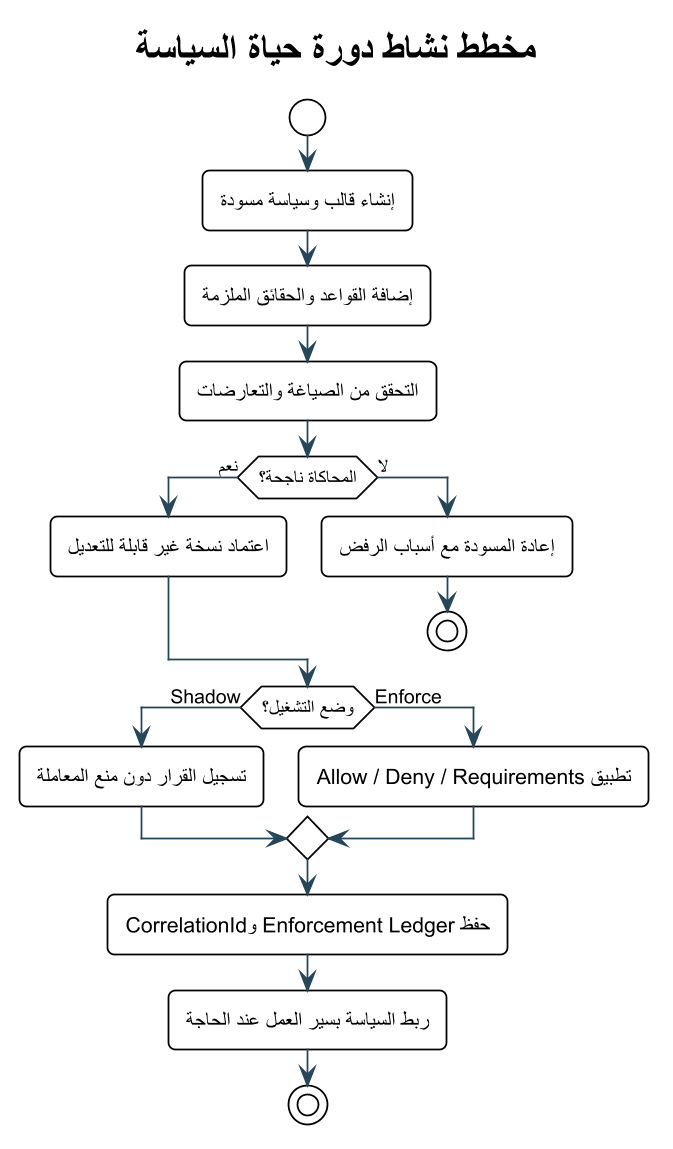

The diagram above was rendered by PlantUML. Its source (embedded in the PNG):
@startuml
!theme plain
skinparam backgroundColor #FFFFFF
skinparam defaultFontName Arial
skinparam shadowing false
skinparam roundcorner 8
skinparam linetype ortho
skinparam dpi 170
skinparam ArrowColor #24465A
skinparam ActorBorderColor #0F6B73
skinparam ActorBackgroundColor #E6F3F3
skinparam UsecaseBorderColor #0F6B73
skinparam UsecaseBackgroundColor #F4FAFA
skinparam RectangleBorderColor #24465A
skinparam RectangleBackgroundColor #F8FBFC
skinparam ComponentBorderColor #24465A
skinparam ComponentBackgroundColor #F4F7F8
skinparam ClassBorderColor #24465A
skinparam ClassBackgroundColor #F8FBFC
skinparam SequenceLifeLineBorderColor #78909C
skinparam SequenceParticipantBorderColor #24465A
skinparam SequenceParticipantBackgroundColor #F4F7F8

title مخطط نشاط دورة حياة السياسة
start
:إنشاء قالب وسياسة مسودة;
:إضافة القواعد والحقائق الملزمة;
:التحقق من الصياغة والتعارضات;
if (المحاكاة ناجحة؟) then (نعم)
  :اعتماد نسخة غير قابلة للتعديل;
else (لا)
  :إعادة المسودة مع أسباب الرفض;
  stop
endif
if (وضع التشغيل؟) then (Shadow)
  :تسجيل القرار دون منع المعاملة;
else (Enforce)
  :تطبيق Allow / Deny / Requirements;
endif
:حفظ Enforcement Ledger وCorrelationId;
:ربط السياسة بسير العمل عند الحاجة;
stop
@enduml